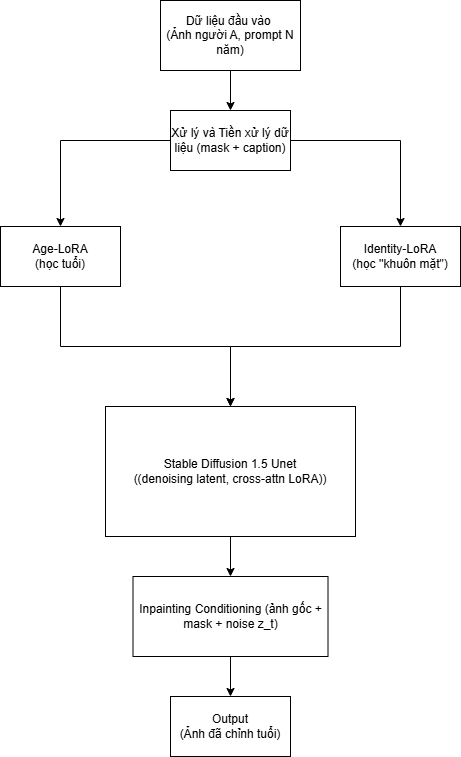

The diagram above was exported from draw.io. Its source (the exported page's mxGraphModel, read from the mxfile embedded in the PNG):
<mxGraphModel dx="1236" dy="569" grid="1" gridSize="10" guides="1" tooltips="1" connect="1" arrows="1" fold="1" page="1" pageScale="1" pageWidth="1169" pageHeight="827" math="0" shadow="0">
  <root>
    <mxCell id="0" />
    <mxCell id="1" parent="0" />
    <mxCell id="PD_yIvm3jW1wvU4O28uP-9" style="edgeStyle=orthogonalEdgeStyle;rounded=0;orthogonalLoop=1;jettySize=auto;html=1;entryX=0.5;entryY=0;entryDx=0;entryDy=0;" parent="1" source="PD_yIvm3jW1wvU4O28uP-1" target="PD_yIvm3jW1wvU4O28uP-2" edge="1">
      <mxGeometry relative="1" as="geometry" />
    </mxCell>
    <mxCell id="PD_yIvm3jW1wvU4O28uP-1" value="&lt;div&gt;Dữ liệu đầu vào&amp;nbsp;&lt;/div&gt;&lt;div&gt;(Ảnh người A, prompt N năm)&lt;/div&gt;" style="rounded=0;whiteSpace=wrap;html=1;" parent="1" vertex="1">
      <mxGeometry x="490" y="44" width="140" height="70" as="geometry" />
    </mxCell>
    <mxCell id="PD_yIvm3jW1wvU4O28uP-11" style="edgeStyle=orthogonalEdgeStyle;rounded=0;orthogonalLoop=1;jettySize=auto;html=1;" parent="1" source="PD_yIvm3jW1wvU4O28uP-2" target="PD_yIvm3jW1wvU4O28uP-3" edge="1">
      <mxGeometry relative="1" as="geometry" />
    </mxCell>
    <mxCell id="HzlOwdJFjgc9boN-t_I4-1" style="edgeStyle=orthogonalEdgeStyle;rounded=0;orthogonalLoop=1;jettySize=auto;html=1;" edge="1" parent="1" source="PD_yIvm3jW1wvU4O28uP-2" target="PD_yIvm3jW1wvU4O28uP-4">
      <mxGeometry relative="1" as="geometry" />
    </mxCell>
    <mxCell id="PD_yIvm3jW1wvU4O28uP-2" value="Xử lý và Tiền xử lý dữ liệu (mask + caption)" style="rounded=0;whiteSpace=wrap;html=1;" parent="1" vertex="1">
      <mxGeometry x="500" y="154" width="120" height="60" as="geometry" />
    </mxCell>
    <mxCell id="PD_yIvm3jW1wvU4O28uP-13" style="edgeStyle=orthogonalEdgeStyle;rounded=0;orthogonalLoop=1;jettySize=auto;html=1;" parent="1" source="PD_yIvm3jW1wvU4O28uP-3" target="PD_yIvm3jW1wvU4O28uP-6" edge="1">
      <mxGeometry relative="1" as="geometry" />
    </mxCell>
    <mxCell id="PD_yIvm3jW1wvU4O28uP-3" value="Age-LoRA&lt;div&gt;(học tuổi)&lt;/div&gt;" style="rounded=0;whiteSpace=wrap;html=1;" parent="1" vertex="1">
      <mxGeometry x="330" y="270" width="120" height="60" as="geometry" />
    </mxCell>
    <mxCell id="PD_yIvm3jW1wvU4O28uP-14" style="edgeStyle=orthogonalEdgeStyle;rounded=0;orthogonalLoop=1;jettySize=auto;html=1;entryX=0.5;entryY=0;entryDx=0;entryDy=0;" parent="1" source="PD_yIvm3jW1wvU4O28uP-4" target="PD_yIvm3jW1wvU4O28uP-6" edge="1">
      <mxGeometry relative="1" as="geometry" />
    </mxCell>
    <mxCell id="PD_yIvm3jW1wvU4O28uP-4" value="Identity-LoRA&lt;div&gt;(học ''khuôn mặt&quot;)&lt;/div&gt;" style="rounded=0;whiteSpace=wrap;html=1;" parent="1" vertex="1">
      <mxGeometry x="670" y="270" width="120" height="60" as="geometry" />
    </mxCell>
    <mxCell id="PD_yIvm3jW1wvU4O28uP-17" style="edgeStyle=orthogonalEdgeStyle;rounded=0;orthogonalLoop=1;jettySize=auto;html=1;" parent="1" source="PD_yIvm3jW1wvU4O28uP-6" target="PD_yIvm3jW1wvU4O28uP-7" edge="1">
      <mxGeometry relative="1" as="geometry" />
    </mxCell>
    <mxCell id="PD_yIvm3jW1wvU4O28uP-6" value="Stable Diffusion 1.5 Unet&lt;div&gt;((denoising latent, cross-attn LoRA))&lt;/div&gt;" style="rounded=0;whiteSpace=wrap;html=1;" parent="1" vertex="1">
      <mxGeometry x="435" y="450" width="250" height="130" as="geometry" />
    </mxCell>
    <mxCell id="PD_yIvm3jW1wvU4O28uP-18" style="edgeStyle=orthogonalEdgeStyle;rounded=0;orthogonalLoop=1;jettySize=auto;html=1;entryX=0.5;entryY=0;entryDx=0;entryDy=0;" parent="1" source="PD_yIvm3jW1wvU4O28uP-7" target="PD_yIvm3jW1wvU4O28uP-8" edge="1">
      <mxGeometry relative="1" as="geometry" />
    </mxCell>
    <mxCell id="PD_yIvm3jW1wvU4O28uP-7" value="&lt;div&gt;Inpainting Conditioning&amp;nbsp;&lt;span style=&quot;background-color: transparent; color: light-dark(rgb(0, 0, 0), rgb(255, 255, 255));&quot;&gt;(ảnh gốc + mask + noise z_t)&lt;/span&gt;&lt;/div&gt;" style="rounded=0;whiteSpace=wrap;html=1;" parent="1" vertex="1">
      <mxGeometry x="462.5" y="620" width="195" height="80" as="geometry" />
    </mxCell>
    <mxCell id="PD_yIvm3jW1wvU4O28uP-8" value="Output&lt;div&gt;(Ảnh đã chỉnh tuổi)&lt;/div&gt;" style="rounded=0;whiteSpace=wrap;html=1;" parent="1" vertex="1">
      <mxGeometry x="500" y="740" width="120" height="60" as="geometry" />
    </mxCell>
  </root>
</mxGraphModel>